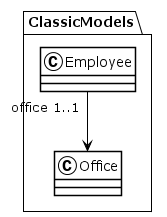

The diagram above was rendered by PlantUML. Its source (embedded in the PNG):
@startuml
!theme plain
package ClassicModels {
class Employee {
}
Employee "office 1..1" --> Office
class Office {
}
}
@enduml